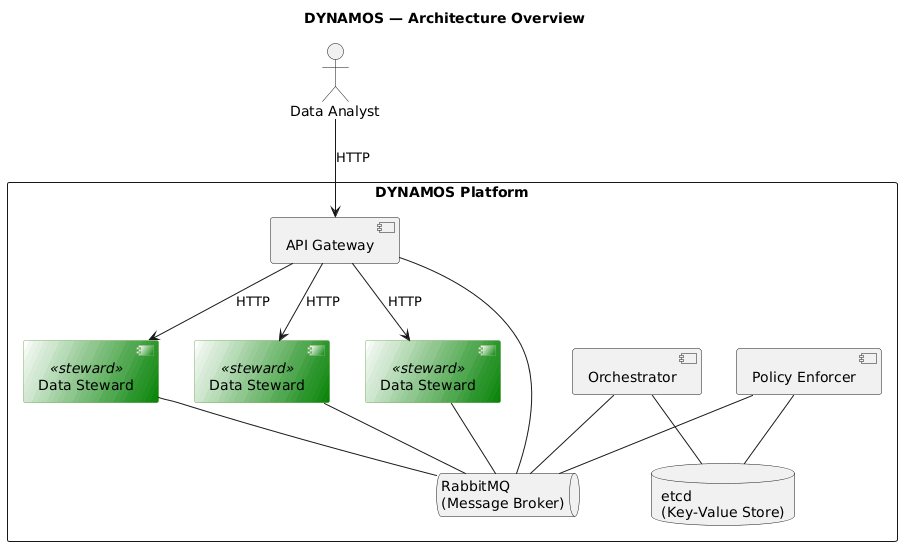

The diagram above was rendered by PlantUML. Its source (embedded in the PNG):
@startuml Architecture Diagram

title DYNAMOS — Architecture Overview

skinparam component {
    BackgroundColor<<steward>> #D5E8D4
    BorderColor<<steward>> #82B366
}

actor "Data Analyst" as analyst

rectangle "DYNAMOS Platform" {

    component "API Gateway" as api

    component "Orchestrator" as orch

    component "Policy Enforcer" as pe

    component "Data Steward" as ds3 <<steward>> #white/Green
    component "Data Steward" as ds2 <<steward>> #white/green
    component "Data Steward" as ds1 <<steward>> #white/Green

    database "etcd\n(Key-Value Store)" as etcd

    queue "RabbitMQ\n(Message Broker)" as rabbit
}

' External actor
analyst --> api : HTTP

' Inter-service communication via RabbitMQ
api -- rabbit
pe -- rabbit
orch -- rabbit
ds1 -- rabbit
ds2 -- rabbit
ds3 -- rabbit

' etcd access
pe -- etcd
orch -- etcd

' Direct HTTP from API Gateway to agents
api --> ds1 : HTTP
api --> ds2 : HTTP
api --> ds3 : HTTP

@enduml